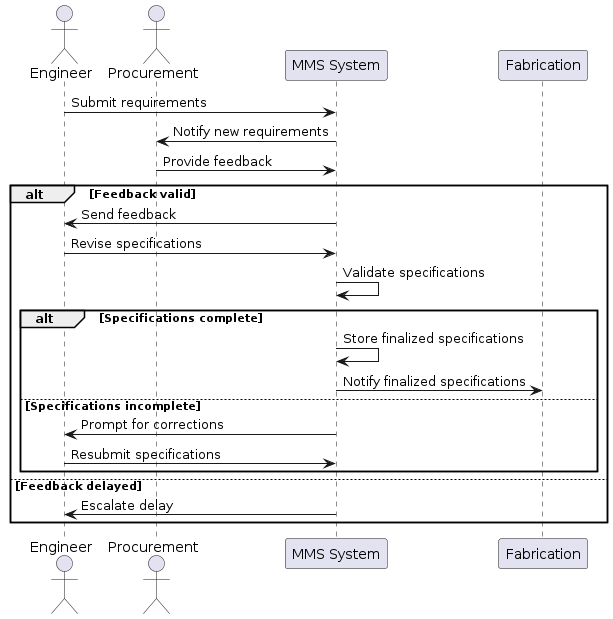

The diagram above was rendered by PlantUML. Its source (embedded in the PNG):
@startuml
actor Engineer
actor Procurement
participant "MMS System" as MMS

Engineer -> MMS: Submit requirements
MMS -> Procurement: Notify new requirements
Procurement -> MMS: Provide feedback
alt Feedback valid
    MMS -> Engineer: Send feedback
    Engineer -> MMS: Revise specifications
    MMS -> MMS: Validate specifications
    alt Specifications complete
        MMS -> MMS: Store finalized specifications
        MMS -> Fabrication: Notify finalized specifications
    else Specifications incomplete
        MMS -> Engineer: Prompt for corrections
        Engineer -> MMS: Resubmit specifications
    end
else Feedback delayed
    MMS -> Engineer: Escalate delay
end
@enduml